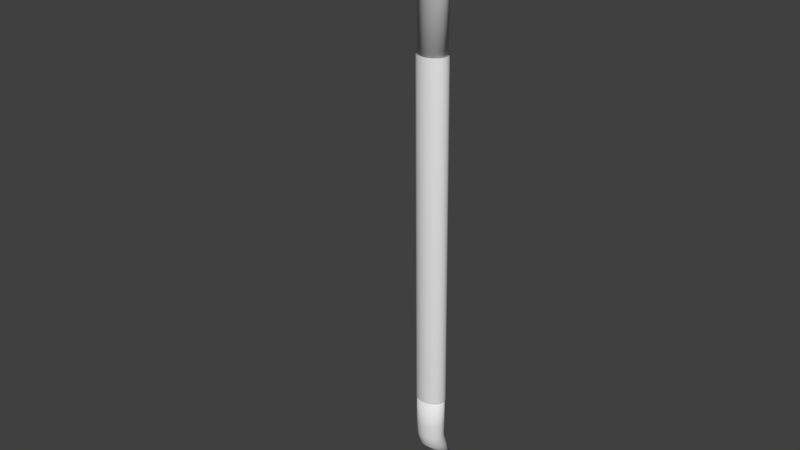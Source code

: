 # Source: CrowBar.blend  (saved by Blender 2.79.0; exported with 4.5.12 LTS)
import bpy
from mathutils import Matrix  # noqa: F401  (used for matrix-valued properties, if any)

bpy.ops.wm.read_factory_settings(use_empty=True)
scene = bpy.context.scene
scene.name = 'Scene'

# ---- collections
col_collection_1 = bpy.data.collections.new('Collection 1'); scene.collection.children.link(col_collection_1)

# ---- world
world_world = bpy.data.worlds.new('World'); scene.world = world_world
world_world.color = (0.05088, 0.05088, 0.05088)
world_world.use_sun_shadow = False
world_world.sun_shadow_jitter_overblur = 0.0
world_world.cycles.sampling_method = 'MANUAL'

# ---- meshes
me_cylinder_003 = bpy.data.meshes.new('Cylinder.003')
me_cylinder_003.from_pydata([(0.0, 1.0, -1.0), (9.374e-08, 0.9481, 6.172), (0.1951, 0.9808, -1.0), (0.1951, 0.9289, 6.172), (0.3827, 0.9239, -1.0), (0.3827, 0.872, 6.172), (0.5556, 0.8315, -1.0), (0.5556, 0.7796, 6.172), (0.7071, 0.7071, -1.0), (0.7071, 0.6552, 6.172), (0.8315, 0.5556, -1.0), (0.8315, 0.5037, 6.172), (0.9239, 0.3827, -1.0), (0.9239, 0.3308, 6.172), (0.9808, 0.1951, -1.0), (0.9808, 0.1432, 6.172), (1.0, 7.55e-08, -1.0), (1.0, -0.05191, 6.172), (0.9808, -0.1951, -1.0), (0.9808, -0.247, 6.172), (0.9239, -0.3827, -1.0), (0.9239, -0.4346, 6.172), (0.8315, -0.5556, -1.0), (0.8315, -0.6075, 6.172), (0.7071, -0.7071, -1.0), (0.7071, -0.759, 6.172), (0.5556, -0.8315, -1.0), (0.5556, -0.8834, 6.172), (0.3827, -0.9239, -1.0), (0.3827, -0.9758, 6.172), (0.1951, -0.9808, -1.0), (0.1951, -1.033, 6.172), (-3.258e-07, -1.0, -1.0), (-2.321e-07, -1.052, 6.172), (-0.1951, -0.9808, -1.0), (-0.1951, -1.033, 6.172), (-0.3827, -0.9239, -1.0), (-0.3827, -0.9758, 6.172), (-0.5556, -0.8315, -1.0), (-0.5556, -0.8834, 6.172), (-0.7071, -0.7071, -1.0), (-0.7071, -0.759, 6.172), (-0.8315, -0.5556, -1.0), (-0.8315, -0.6075, 6.172), (-0.9239, -0.3827, -1.0), (-0.9239, -0.4346, 6.172), (-0.9808, -0.1951, -1.0), (-0.9808, -0.247, 6.172), (-1.0, 9.656e-07, -1.0), (-1.0, -0.05191, 6.172), (-0.9808, 0.1951, -1.0), (-0.9808, 0.1432, 6.172), (-0.9239, 0.3827, -1.0), (-0.9239, 0.3308, 6.172), (-0.8315, 0.5556, -1.0), (-0.8315, 0.5037, 6.172), (-0.7071, 0.7071, -1.0), (-0.7071, 0.6552, 6.172), (-0.5556, 0.8315, -1.0), (-0.5556, 0.7796, 6.172), (-0.3827, 0.9239, -1.0), (-0.3827, 0.872, 6.172), (-0.1951, 0.9808, -1.0), (-0.1951, 0.9289, 6.172), (7.215e-07, 0.4524, 7.221), (0.2085, 0.4319, 7.221), (0.409, 0.3711, 7.221), (0.5938, 0.2723, 7.221), (0.7557, 0.1394, 7.221), (0.8886, -0.02255, 7.221), (0.9874, -0.2073, 7.221), (1.048, -0.4078, 7.221), (1.069, -0.6163, 7.221), (1.048, -0.8248, 7.221), (0.9874, -1.025, 7.221), (0.8886, -1.21, 7.221), (0.7557, -1.372, 7.221), (0.5938, -1.505, 7.221), (0.409, -1.604, 7.221), (0.2085, -1.665, 7.221), (3.732e-07, -1.685, 7.221), (-0.2085, -1.665, 7.221), (-0.409, -1.604, 7.221), (-0.5938, -1.505, 7.221), (-0.7557, -1.372, 7.221), (-0.8886, -1.21, 7.221), (-0.9874, -1.025, 7.221), (-1.048, -0.8248, 7.221), (-1.069, -0.6163, 7.221), (-1.048, -0.4078, 7.221), (-0.9874, -0.2073, 7.221), (-0.8886, -0.02255, 7.221), (-0.7557, 0.1394, 7.221), (-0.5938, 0.2723, 7.221), (-0.409, 0.3711, 7.221), (-0.2085, 0.4319, 7.221), (6.844e-07, -0.7312, 8.744), (0.1784, -0.7442, 8.732), (0.35, -0.7826, 8.697), (0.5081, -0.845, 8.64), (0.6467, -0.929, 8.563), (0.7605, -1.031, 8.469), (0.845, -1.148, 8.363), (0.8971, -1.275, 8.247), (0.9146, -1.406, 8.127), (0.8971, -1.538, 8.006), (0.845, -1.665, 7.89), (0.7605, -1.781, 7.784), (0.6467, -1.884, 7.69), (0.5081, -1.968, 7.613), (0.35, -2.03, 7.556), (0.1784, -2.068, 7.521), (3.864e-07, -2.081, 7.509), (-0.1784, -2.068, 7.521), (-0.35, -2.03, 7.556), (-0.5081, -1.968, 7.613), (-0.6467, -1.884, 7.69), (-0.7605, -1.781, 7.784), (-0.845, -1.665, 7.89), (-0.8971, -1.538, 8.006), (-0.9146, -1.406, 8.127), (-0.8971, -1.275, 8.247), (-0.845, -1.148, 8.363), (-0.7605, -1.031, 8.469), (-0.6467, -0.929, 8.563), (-0.5081, -0.845, 8.64), (-0.35, -0.7826, 8.697), (-0.1784, -0.7442, 8.732), (3.934e-07, -2.682, 9.335), (0.1784, -2.685, 9.318), (0.35, -2.693, 9.266), (0.5081, -2.707, 9.183), (0.6467, -2.725, 9.07), (0.7605, -2.747, 8.934), (0.845, -2.773, 8.778), (0.8971, -2.8, 8.608), (0.9146, -2.829, 8.432), (0.8971, -2.858, 8.256), (0.845, -2.886, 8.087), (0.7605, -2.911, 7.931), (0.6467, -2.934, 7.794), (0.5081, -2.952, 7.682), (0.35, -2.966, 7.598), (0.1784, -2.974, 7.547), (9.54e-08, -2.977, 7.53), (-0.1784, -2.974, 7.547), (-0.35, -2.966, 7.598), (-0.5081, -2.952, 7.682), (-0.6467, -2.934, 7.794), (-0.7605, -2.911, 7.931), (-0.845, -2.886, 8.087), (-0.8971, -2.858, 8.256), (-0.9146, -2.829, 8.432), (-0.8971, -2.8, 8.608), (-0.845, -2.773, 8.778), (-0.7605, -2.747, 8.934), (-0.6467, -2.725, 9.07), (-0.5081, -2.707, 9.183), (-0.35, -2.693, 9.266), (-0.1784, -2.685, 9.318), (5.256e-07, -4.184, 9.116), (0.2101, -4.187, 9.096), (0.4121, -4.197, 9.035), (0.5983, -4.213, 8.937), (0.7615, -4.234, 8.805), (0.8954, -4.261, 8.644), (0.9949, -4.291, 8.46), (1.056, -4.323, 8.261), (1.077, -4.357, 8.053), (1.056, -4.391, 7.846), (0.9949, -4.424, 7.646), (0.8954, -4.454, 7.463), (0.7615, -4.48, 7.302), (0.5983, -4.502, 7.169), (0.4652, -4.47, 7.113), (0.2101, -4.528, 7.011), (1.747e-07, -4.531, 6.99), (-0.2101, -4.528, 7.011), (-0.4121, -4.518, 7.071), (-0.5983, -4.502, 7.169), (-0.7615, -4.48, 7.302), (-0.8954, -4.454, 7.463), (-0.9949, -4.424, 7.646), (-1.056, -4.391, 7.846), (-1.077, -4.357, 8.053), (-1.056, -4.323, 8.261), (-0.9949, -4.291, 8.46), (-0.8954, -4.261, 8.644), (-0.7615, -4.234, 8.805), (-0.5983, -4.213, 8.937), (-0.4121, -4.197, 9.035), (-0.2101, -4.187, 9.096), (-0.7254, -9.661, 4.612), (-0.9762, -9.659, 4.603), (-1.207, -9.654, 4.589), (-1.41, -9.648, 4.57), (-1.576, -9.641, 4.547), (-1.7, -9.633, 4.521), (-1.776, -9.624, 4.492), (-1.626, -9.615, 4.463), (-1.776, -9.605, 4.433), (-1.7, -9.596, 4.404), (-1.576, -9.588, 4.378), (-1.41, -9.581, 4.355), (-1.207, -9.575, 4.336), (-0.9762, -9.57, 4.322), (-0.7254, -9.568, 4.313), (-0.4647, -9.567, 4.31), (-0.4646, -9.662, 4.615), (0.2983, -9.597, 4.619), (0.5654, -9.597, 4.616), (0.8221, -9.594, 4.607), (1.059, -9.591, 4.594), (1.266, -9.585, 4.576), (1.436, -9.579, 4.553), (1.563, -9.572, 4.528), (1.641, -9.565, 4.5), (1.667, -9.557, 4.472), (1.641, -9.549, 4.443), (1.322, -9.541, 4.415), (1.436, -9.534, 4.39), (1.266, -9.528, 4.368), (1.059, -9.523, 4.349), (0.8221, -9.519, 4.336), (0.5654, -9.517, 4.327), (0.2983, -9.516, 4.325)], [], [(0, 1, 3, 2), (2, 3, 5, 4), (4, 5, 7, 6), (6, 7, 9, 8), (8, 9, 11, 10), (10, 11, 13, 12), (12, 13, 15, 14), (14, 15, 17, 16), (16, 17, 19, 18), (18, 19, 21, 20), (20, 21, 23, 22), (22, 23, 25, 24), (24, 25, 27, 26), (26, 27, 29, 28), (28, 29, 31, 30), (30, 31, 33, 32), (32, 33, 35, 34), (34, 35, 37, 36), (36, 37, 39, 38), (38, 39, 41, 40), (40, 41, 43, 42), (42, 43, 45, 44), (44, 45, 47, 46), (46, 47, 49, 48), (48, 49, 51, 50), (50, 51, 53, 52), (52, 53, 55, 54), (54, 55, 57, 56), (56, 57, 59, 58), (58, 59, 61, 60), (11, 9, 68, 69), (60, 61, 63, 62), (62, 63, 1, 0), (0, 2, 4, 6, 8, 10, 12, 14, 16, 18, 20, 22, 24, 26, 28, 30, 32, 34, 36, 38, 40, 42, 44, 46, 48, 50, 52, 54, 56, 58, 60, 62), (90, 89, 121, 122), (29, 27, 77, 78), (47, 45, 86, 87), (3, 1, 64, 65), (1, 63, 95, 64), (21, 19, 73, 74), (39, 37, 82, 83), (57, 55, 91, 92), (13, 11, 69, 70), (31, 29, 78, 79), (49, 47, 87, 88), (5, 3, 65, 66), (23, 21, 74, 75), (41, 39, 83, 84), (59, 57, 92, 93), (15, 13, 70, 71), (33, 31, 79, 80), (51, 49, 88, 89), (7, 5, 66, 67), (25, 23, 75, 76), (43, 41, 84, 85), (61, 59, 93, 94), (17, 15, 71, 72), (35, 33, 80, 81), (53, 51, 89, 90), (9, 7, 67, 68), (27, 25, 76, 77), (45, 43, 85, 86), (63, 61, 94, 95), (19, 17, 72, 73), (37, 35, 81, 82), (55, 53, 90, 91), (125, 124, 156, 157), (77, 76, 108, 109), (91, 90, 122, 123), (78, 77, 109, 110), (65, 64, 96, 97), (92, 91, 123, 124), (79, 78, 110, 111), (66, 65, 97, 98), (93, 92, 124, 125), (80, 79, 111, 112), (67, 66, 98, 99), (94, 93, 125, 126), (81, 80, 112, 113), (68, 67, 99, 100), (95, 94, 126, 127), (82, 81, 113, 114), (69, 68, 100, 101), (64, 95, 127, 96), (83, 82, 114, 115), (70, 69, 101, 102), (84, 83, 115, 116), (71, 70, 102, 103), (85, 84, 116, 117), (72, 71, 103, 104), (86, 85, 117, 118), (73, 72, 104, 105), (87, 86, 118, 119), (74, 73, 105, 106), (88, 87, 119, 120), (75, 74, 106, 107), (89, 88, 120, 121), (76, 75, 107, 108), (128, 159, 191, 160), (112, 111, 143, 144), (99, 98, 130, 131), (126, 125, 157, 158), (113, 112, 144, 145), (100, 99, 131, 132), (127, 126, 158, 159), (114, 113, 145, 146), (101, 100, 132, 133), (96, 127, 159, 128), (115, 114, 146, 147), (102, 101, 133, 134), (116, 115, 147, 148), (103, 102, 134, 135), (117, 116, 148, 149), (104, 103, 135, 136), (118, 117, 149, 150), (105, 104, 136, 137), (119, 118, 150, 151), (106, 105, 137, 138), (120, 119, 151, 152), (107, 106, 138, 139), (121, 120, 152, 153), (108, 107, 139, 140), (122, 121, 153, 154), (109, 108, 140, 141), (123, 122, 154, 155), (110, 109, 141, 142), (97, 96, 128, 129), (124, 123, 155, 156), (111, 110, 142, 143), (98, 97, 129, 130), (177, 176, 207, 206), (147, 146, 178, 179), (134, 133, 165, 166), (148, 147, 179, 180), (135, 134, 166, 167), (149, 148, 180, 181), (136, 135, 167, 168), (150, 149, 181, 182), (137, 136, 168, 169), (151, 150, 182, 183), (138, 137, 169, 170), (152, 151, 183, 184), (139, 138, 170, 171), (153, 152, 184, 185), (140, 139, 171, 172), (154, 153, 185, 186), (141, 140, 172, 173), (155, 154, 186, 187), (142, 141, 173, 174), (129, 128, 160, 161), (156, 155, 187, 188), (143, 142, 174, 175), (130, 129, 161, 162), (157, 156, 188, 189), (144, 143, 175, 176), (131, 130, 162, 163), (158, 157, 189, 190), (145, 144, 176, 177), (132, 131, 163, 164), (159, 158, 190, 191), (146, 145, 177, 178), (133, 132, 164, 165), (184, 183, 200, 199), (191, 190, 193, 192), (183, 182, 201, 200), (190, 189, 194, 193), (182, 181, 202, 201), (189, 188, 195, 194), (192, 193, 194, 195, 196, 197, 198, 199, 200, 201, 202, 203, 204, 205, 206, 207, 208), (181, 180, 203, 202), (187, 186, 197, 196), (188, 187, 196, 195), (179, 178, 205, 204), (180, 179, 204, 203), (186, 185, 198, 197), (178, 177, 206, 205), (185, 184, 199, 198), (160, 191, 192, 208), (207, 176, 160, 208), (165, 164, 213, 214), (173, 172, 221, 222), (166, 165, 214, 215), (174, 173, 222, 223), (167, 166, 215, 216), (175, 174, 223, 224), (168, 167, 216, 217), (161, 160, 209, 210), (176, 175, 224, 225), (169, 168, 217, 218), (162, 161, 210, 211), (170, 169, 218, 219), (160, 176, 225, 209), (163, 162, 211, 212), (171, 170, 219, 220), (164, 163, 212, 213), (172, 171, 220, 221), (210, 209, 225, 224, 223, 222, 221, 220, 219, 218, 217, 216, 215, 214, 213, 212, 211)])
me_cylinder_003.polygons.foreach_set('use_smooth', [True] * 197)
me_cylinder_003.use_remesh_preserve_volume = False
me_cylinder_003.use_remesh_preserve_attributes = False
me_cylinder_003.use_mirror_vertex_groups = False
me_cylinder_003.update()
me_cylinder_002 = bpy.data.meshes.new('Cylinder.002')
me_cylinder_002.from_pydata([(0.0, 1.0, -1.0), (0.0, 1.0, 1.0), (0.1951, 0.9808, -1.0), (0.1951, 0.9808, 1.0), (0.3827, 0.9239, -1.0), (0.3827, 0.9239, 1.0), (0.5556, 0.8315, -1.0), (0.5556, 0.8315, 1.0), (0.7071, 0.7071, -1.0), (0.7071, 0.7071, 1.0), (0.8315, 0.5556, -1.0), (0.8315, 0.5556, 1.0), (0.9239, 0.3827, -1.0), (0.9239, 0.3827, 1.0), (0.9808, 0.1951, -1.0), (0.9808, 0.1951, 1.0), (1.0, 7.55e-08, -1.0), (1.0, 7.55e-08, 1.0), (0.9808, -0.1951, -1.0), (0.9808, -0.1951, 1.0), (0.9239, -0.3827, -1.0), (0.9239, -0.3827, 1.0), (0.8315, -0.5556, -1.0), (0.8315, -0.5556, 1.0), (0.7071, -0.7071, -1.0), (0.7071, -0.7071, 1.0), (0.5556, -0.8315, -1.0), (0.5556, -0.8315, 1.0), (0.3827, -0.9239, -1.0), (0.3827, -0.9239, 1.0), (0.1951, -0.9808, -1.0), (0.1951, -0.9808, 1.0), (-3.258e-07, -1.0, -1.0), (-3.258e-07, -1.0, 1.0), (-0.1951, -0.9808, -1.0), (-0.1951, -0.9808, 1.0), (-0.3827, -0.9239, -1.0), (-0.3827, -0.9239, 1.0), (-0.5556, -0.8315, -1.0), (-0.5556, -0.8315, 1.0), (-0.7071, -0.7071, -1.0), (-0.7071, -0.7071, 1.0), (-0.8315, -0.5556, -1.0), (-0.8315, -0.5556, 1.0), (-0.9239, -0.3827, -1.0), (-0.9239, -0.3827, 1.0), (-0.9808, -0.1951, -1.0), (-0.9808, -0.1951, 1.0), (-1.0, 9.656e-07, -1.0), (-1.0, 9.656e-07, 1.0), (-0.9808, 0.1951, -1.0), (-0.9808, 0.1951, 1.0), (-0.9239, 0.3827, -1.0), (-0.9239, 0.3827, 1.0), (-0.8315, 0.5556, -1.0), (-0.8315, 0.5556, 1.0), (-0.7071, 0.7071, -1.0), (-0.7071, 0.7071, 1.0), (-0.5556, 0.8315, -1.0), (-0.5556, 0.8315, 1.0), (-0.3827, 0.9239, -1.0), (-0.3827, 0.9239, 1.0), (-0.1951, 0.9808, -1.0), (-0.1951, 0.9808, 1.0), (6.205e-08, 0.9757, -2.098), (0.1864, 0.9574, -2.098), (0.3656, 0.903, -2.098), (0.5308, 0.8147, -2.098), (0.6755, 0.6959, -2.098), (0.7943, 0.5511, -2.098), (0.8826, 0.386, -2.098), (0.937, 0.2067, -2.098), (0.9554, 0.02037, -2.098), (0.937, -0.166, -2.098), (0.8826, -0.3452, -2.098), (0.7943, -0.5104, -2.098), (0.6755, -0.6552, -2.098), (0.5308, -0.774, -2.098), (0.3656, -0.8623, -2.098), (0.1864, -0.9166, -2.098), (-2.492e-07, -0.935, -2.098), (-0.1864, -0.9166, -2.098), (-0.3656, -0.8623, -2.098), (-0.5308, -0.774, -2.098), (-0.6755, -0.6552, -2.098), (-0.7943, -0.5104, -2.098), (-0.8826, -0.3452, -2.098), (-0.937, -0.166, -2.098), (-0.9554, 0.02037, -2.098), (-0.937, 0.2067, -2.098), (-0.8826, 0.386, -2.098), (-0.7943, 0.5511, -2.098), (-0.6755, 0.6959, -2.098), (-0.5308, 0.8147, -2.098), (-0.3656, 0.903, -2.098), (-0.1864, 0.9574, -2.098), (1.744e-07, 1.249, -2.957), (0.1864, 1.23, -2.957), (0.3656, 1.176, -2.957), (0.5308, 1.088, -2.957), (0.6755, 0.9689, -2.957), (0.7943, 0.8241, -2.957), (0.8826, 0.659, -2.957), (0.937, 0.4798, -2.957), (0.9554, 0.2934, -2.957), (0.937, 0.107, -2.957), (0.8826, -0.07222, -2.957), (0.7943, -0.2374, -2.957), (0.6755, -0.3822, -2.957), (0.5308, -0.501, -2.957), (0.3656, -0.5893, -2.957), (0.1864, -0.6436, -2.957), (-1.369e-07, -0.662, -2.957), (-0.1864, -0.6436, -2.957), (-0.3656, -0.5893, -2.957), (-0.5308, -0.501, -2.957), (-0.6755, -0.3822, -2.957), (-0.7943, -0.2374, -2.957), (-0.8826, -0.07222, -2.957), (-0.937, 0.107, -2.957), (-0.9554, 0.2934, -2.957), (-0.937, 0.4798, -2.957), (-0.8826, 0.659, -2.957), (-0.7943, 0.8241, -2.957), (-0.6755, 0.9689, -2.957), (-0.5308, 1.088, -2.957), (-0.3656, 1.176, -2.957), (-0.1864, 1.23, -2.957), (4.139e-07, 2.497, -5.149), (0.07128, 2.49, -5.149), (0.1398, 2.469, -5.149), (0.203, 2.435, -5.149), (0.2583, 2.39, -5.149), (0.3038, 2.335, -5.149), (0.3375, 2.271, -5.149), (0.3583, 2.203, -5.149), (0.3654, 2.132, -5.149), (0.3583, 2.06, -5.149), (0.3375, 1.992, -5.149), (0.3038, 1.929, -5.149), (0.2583, 1.873, -5.149), (0.203, 1.828, -5.149), (0.1398, 1.794, -5.149), (0.07128, 1.773, -5.149), (2.949e-07, 1.766, -5.149), (-0.07128, 1.773, -5.149), (-0.1398, 1.794, -5.149), (-0.203, 1.828, -5.149), (-0.2583, 1.873, -5.149), (-0.3038, 1.929, -5.149), (-0.3375, 1.992, -5.149), (-0.3583, 2.06, -5.149), (-0.3654, 2.132, -5.149), (-0.3583, 2.203, -5.149), (-0.3375, 2.271, -5.149), (-0.3038, 2.335, -5.149), (-0.2583, 2.39, -5.149), (-0.203, 2.435, -5.149), (-0.1398, 2.469, -5.149), (-0.07128, 2.49, -5.149)], [], [(0, 1, 3, 2), (2, 3, 5, 4), (4, 5, 7, 6), (6, 7, 9, 8), (8, 9, 11, 10), (10, 11, 13, 12), (12, 13, 15, 14), (14, 15, 17, 16), (16, 17, 19, 18), (18, 19, 21, 20), (20, 21, 23, 22), (22, 23, 25, 24), (24, 25, 27, 26), (26, 27, 29, 28), (28, 29, 31, 30), (30, 31, 33, 32), (32, 33, 35, 34), (34, 35, 37, 36), (36, 37, 39, 38), (38, 39, 41, 40), (40, 41, 43, 42), (42, 43, 45, 44), (44, 45, 47, 46), (46, 47, 49, 48), (48, 49, 51, 50), (50, 51, 53, 52), (52, 53, 55, 54), (54, 55, 57, 56), (56, 57, 59, 58), (58, 59, 61, 60), (3, 1, 63, 61, 59, 57, 55, 53, 51, 49, 47, 45, 43, 41, 39, 37, 35, 33, 31, 29, 27, 25, 23, 21, 19, 17, 15, 13, 11, 9, 7, 5), (60, 61, 63, 62), (62, 63, 1, 0), (32, 34, 81, 80), (84, 85, 117, 116), (50, 52, 90, 89), (6, 8, 68, 67), (24, 26, 77, 76), (42, 44, 86, 85), (60, 62, 95, 94), (16, 18, 73, 72), (34, 36, 82, 81), (52, 54, 91, 90), (8, 10, 69, 68), (26, 28, 78, 77), (44, 46, 87, 86), (0, 2, 65, 64), (62, 0, 64, 95), (18, 20, 74, 73), (36, 38, 83, 82), (54, 56, 92, 91), (10, 12, 70, 69), (28, 30, 79, 78), (46, 48, 88, 87), (2, 4, 66, 65), (20, 22, 75, 74), (38, 40, 84, 83), (56, 58, 93, 92), (12, 14, 71, 70), (30, 32, 80, 79), (48, 50, 89, 88), (4, 6, 67, 66), (22, 24, 76, 75), (40, 42, 85, 84), (58, 60, 94, 93), (14, 16, 72, 71), (119, 120, 152, 151), (71, 72, 104, 103), (85, 86, 118, 117), (72, 73, 105, 104), (86, 87, 119, 118), (73, 74, 106, 105), (87, 88, 120, 119), (74, 75, 107, 106), (88, 89, 121, 120), (75, 76, 108, 107), (89, 90, 122, 121), (76, 77, 109, 108), (90, 91, 123, 122), (77, 78, 110, 109), (64, 65, 97, 96), (91, 92, 124, 123), (78, 79, 111, 110), (65, 66, 98, 97), (92, 93, 125, 124), (79, 80, 112, 111), (66, 67, 99, 98), (93, 94, 126, 125), (80, 81, 113, 112), (67, 68, 100, 99), (94, 95, 127, 126), (81, 82, 114, 113), (68, 69, 101, 100), (95, 64, 96, 127), (82, 83, 115, 114), (69, 70, 102, 101), (83, 84, 116, 115), (70, 71, 103, 102), (128, 129, 130, 131, 132, 133, 134, 135, 136, 137, 138, 139, 140, 141, 142, 143, 144, 145, 146, 147, 148, 149, 150, 151, 152, 153, 154, 155, 156, 157, 158, 159), (106, 107, 139, 138), (120, 121, 153, 152), (107, 108, 140, 139), (121, 122, 154, 153), (108, 109, 141, 140), (122, 123, 155, 154), (109, 110, 142, 141), (96, 97, 129, 128), (123, 124, 156, 155), (110, 111, 143, 142), (97, 98, 130, 129), (124, 125, 157, 156), (111, 112, 144, 143), (98, 99, 131, 130), (125, 126, 158, 157), (112, 113, 145, 144), (99, 100, 132, 131), (126, 127, 159, 158), (113, 114, 146, 145), (100, 101, 133, 132), (127, 96, 128, 159), (114, 115, 147, 146), (101, 102, 134, 133), (115, 116, 148, 147), (102, 103, 135, 134), (116, 117, 149, 148), (103, 104, 136, 135), (117, 118, 150, 149), (104, 105, 137, 136), (118, 119, 151, 150), (105, 106, 138, 137)])
me_cylinder_002.polygons.foreach_set('use_smooth', [True] * 130)
me_cylinder_002.use_remesh_preserve_volume = False
me_cylinder_002.use_remesh_preserve_attributes = False
me_cylinder_002.use_mirror_vertex_groups = False
me_cylinder_002.update()
me_cylinder_001 = bpy.data.meshes.new('Cylinder.001')
me_cylinder_001.from_pydata([(0.0, 1.0, -1.0), (0.0, 1.0, 1.0), (0.1951, 0.9808, -1.0), (0.1951, 0.9808, 1.0), (0.3827, 0.9239, -1.0), (0.3827, 0.9239, 1.0), (0.5556, 0.8315, -1.0), (0.5556, 0.8315, 1.0), (0.7071, 0.7071, -1.0), (0.7071, 0.7071, 1.0), (0.8315, 0.5556, -1.0), (0.8315, 0.5556, 1.0), (0.9239, 0.3827, -1.0), (0.9239, 0.3827, 1.0), (0.9808, 0.1951, -1.0), (0.9808, 0.1951, 1.0), (1.0, 7.55e-08, -1.0), (1.0, 7.55e-08, 1.0), (0.9808, -0.1951, -1.0), (0.9808, -0.1951, 1.0), (0.9239, -0.3827, -1.0), (0.9239, -0.3827, 1.0), (0.8315, -0.5556, -1.0), (0.8315, -0.5556, 1.0), (0.7071, -0.7071, -1.0), (0.7071, -0.7071, 1.0), (0.5556, -0.8315, -1.0), (0.5556, -0.8315, 1.0), (0.3827, -0.9239, -1.0), (0.3827, -0.9239, 1.0), (0.1951, -0.9808, -1.0), (0.1951, -0.9808, 1.0), (-3.258e-07, -1.0, -1.0), (-3.258e-07, -1.0, 1.0), (-0.1951, -0.9808, -1.0), (-0.1951, -0.9808, 1.0), (-0.3827, -0.9239, -1.0), (-0.3827, -0.9239, 1.0), (-0.5556, -0.8315, -1.0), (-0.5556, -0.8315, 1.0), (-0.7071, -0.7071, -1.0), (-0.7071, -0.7071, 1.0), (-0.8315, -0.5556, -1.0), (-0.8315, -0.5556, 1.0), (-0.9239, -0.3827, -1.0), (-0.9239, -0.3827, 1.0), (-0.9808, -0.1951, -1.0), (-0.9808, -0.1951, 1.0), (-1.0, 9.656e-07, -1.0), (-1.0, 9.656e-07, 1.0), (-0.9808, 0.1951, -1.0), (-0.9808, 0.1951, 1.0), (-0.9239, 0.3827, -1.0), (-0.9239, 0.3827, 1.0), (-0.8315, 0.5556, -1.0), (-0.8315, 0.5556, 1.0), (-0.7071, 0.7071, -1.0), (-0.7071, 0.7071, 1.0), (-0.5556, 0.8315, -1.0), (-0.5556, 0.8315, 1.0), (-0.3827, 0.9239, -1.0), (-0.3827, 0.9239, 1.0), (-0.1951, 0.9808, -1.0), (-0.1951, 0.9808, 1.0)], [], [(0, 1, 3, 2), (2, 3, 5, 4), (4, 5, 7, 6), (6, 7, 9, 8), (8, 9, 11, 10), (10, 11, 13, 12), (12, 13, 15, 14), (14, 15, 17, 16), (16, 17, 19, 18), (18, 19, 21, 20), (20, 21, 23, 22), (22, 23, 25, 24), (24, 25, 27, 26), (26, 27, 29, 28), (28, 29, 31, 30), (30, 31, 33, 32), (32, 33, 35, 34), (34, 35, 37, 36), (36, 37, 39, 38), (38, 39, 41, 40), (40, 41, 43, 42), (42, 43, 45, 44), (44, 45, 47, 46), (46, 47, 49, 48), (48, 49, 51, 50), (50, 51, 53, 52), (52, 53, 55, 54), (54, 55, 57, 56), (56, 57, 59, 58), (58, 59, 61, 60), (3, 1, 63, 61, 59, 57, 55, 53, 51, 49, 47, 45, 43, 41, 39, 37, 35, 33, 31, 29, 27, 25, 23, 21, 19, 17, 15, 13, 11, 9, 7, 5), (60, 61, 63, 62), (62, 63, 1, 0), (0, 2, 4, 6, 8, 10, 12, 14, 16, 18, 20, 22, 24, 26, 28, 30, 32, 34, 36, 38, 40, 42, 44, 46, 48, 50, 52, 54, 56, 58, 60, 62)])
me_cylinder_001.polygons.foreach_set('use_smooth', [True] * 34)
me_cylinder_001.use_remesh_preserve_volume = False
me_cylinder_001.use_remesh_preserve_attributes = False
me_cylinder_001.use_mirror_vertex_groups = False
me_cylinder_001.update()

# ---- objects
ob_head = bpy.data.objects.new('Head', me_cylinder_003)
ob_tail = bpy.data.objects.new('Tail', me_cylinder_002)
ob_handle = bpy.data.objects.new('Handle', me_cylinder_001)

# ---- transforms, parenting, visibility, modifiers, constraints
ob_head.location = (-0.03456, 0.03382, 4.003)
ob_head.rotation_euler = (-0.02316, -0.008568, 0.001167)
ob_head.scale = (0.3031, 0.2499, 0.2876)
ob_head.lineart.crease_threshold = 0.0
ob_tail.location = (0.03435, 0.04857, -4.015)
ob_tail.rotation_euler = (-0.00234, -0.008568, 0.001167)
ob_tail.scale = (0.3043, 0.2608, 0.2901)
ob_tail.lineart.crease_threshold = 0.0
ob_handle.location = (-1.17e-05, 0.04137, -0.003846)
ob_handle.rotation_euler = (0.003269, -0.008568, 0.001167)
ob_handle.scale = (0.3305, -0.2623, 3.712)
ob_handle.lineart.crease_threshold = 0.0

# ---- collection membership
col_collection_1.objects.link(ob_head)
col_collection_1.objects.link(ob_tail)
col_collection_1.objects.link(ob_handle)

# ---- scene / render settings (as saved in the file)
scene.frame_start = 1; scene.frame_end = 250; scene.frame_set(1)
scene.render.engine = 'BLENDER_EEVEE_NEXT'
scene.render.resolution_percentage = 50
scene.render.dither_intensity = 0.0
scene.cycles.use_denoising = False
scene.cycles.samples = 128
scene.cycles.sampling_pattern = 'TABULATED_SOBOL'
scene.cycles.use_adaptive_sampling = False
scene.cycles.use_light_tree = False
scene.cycles.blur_glossy = 0.0
scene.cycles.sample_clamp_indirect = 0.0
scene.view_settings.view_transform = 'Standard'
bpy.context.view_layer.update()

# ---- added for rendering (the .blend has no active camera and no usable light): camera, sun
cam_auto = bpy.data.cameras.new('AutoCamera')
cam_auto.lens = 50.0
cam_auto.sensor_width = 36.0
cam_auto.clip_end = 1000.0
ob_auto_camera = bpy.data.objects.new('AutoCamera', cam_auto)
scene.collection.objects.link(ob_auto_camera)
ob_auto_camera.location = (11.6796, -14.931, 10.0091)
ob_auto_camera.rotation_euler = (1.09748, -7.21219e-08, 0.694738)
scene.camera = ob_auto_camera
light_auto_sun = bpy.data.lights.new('AutoSun', 'SUN')
light_auto_sun.energy = 3.0
light_auto_sun.angle = 0.0523599
ob_auto_sun = bpy.data.objects.new('AutoSun', light_auto_sun)
scene.collection.objects.link(ob_auto_sun)
ob_auto_sun.rotation_euler = (0.872665, 0.174533, 0.523599)
bpy.context.view_layer.update()
